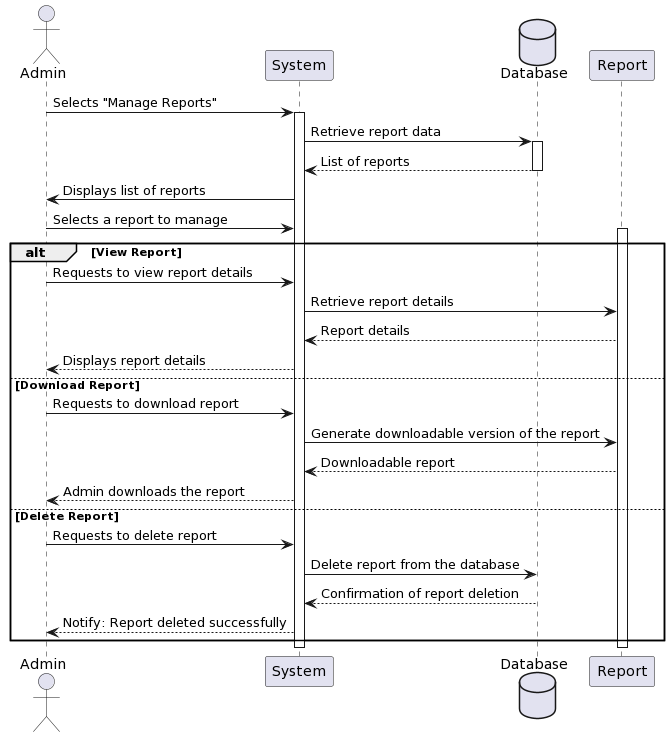

The diagram above was rendered by PlantUML. Its source (embedded in the PNG):
@startuml
actor Admin as Admin
participant "System" as System
database Database as DB
participant "Report" as Report

Admin -> System: Selects "Manage Reports"
activate System

System -> DB: Retrieve report data
activate DB
DB --> System: List of reports
deactivate DB

System -> Admin: Displays list of reports
Admin -> System: Selects a report to manage
activate Report

alt View Report
  Admin -> System: Requests to view report details
  System -> Report: Retrieve report details
  Report --> System: Report details
  System --> Admin: Displays report details
else Download Report
  Admin -> System: Requests to download report
  System -> Report: Generate downloadable version of the report
  Report --> System: Downloadable report
  System --> Admin: Admin downloads the report
else Delete Report
  Admin -> System: Requests to delete report
  System -> DB: Delete report from the database
  DB --> System: Confirmation of report deletion
  System --> Admin: Notify: Report deleted successfully
end

deactivate Report
deactivate System
@enduml